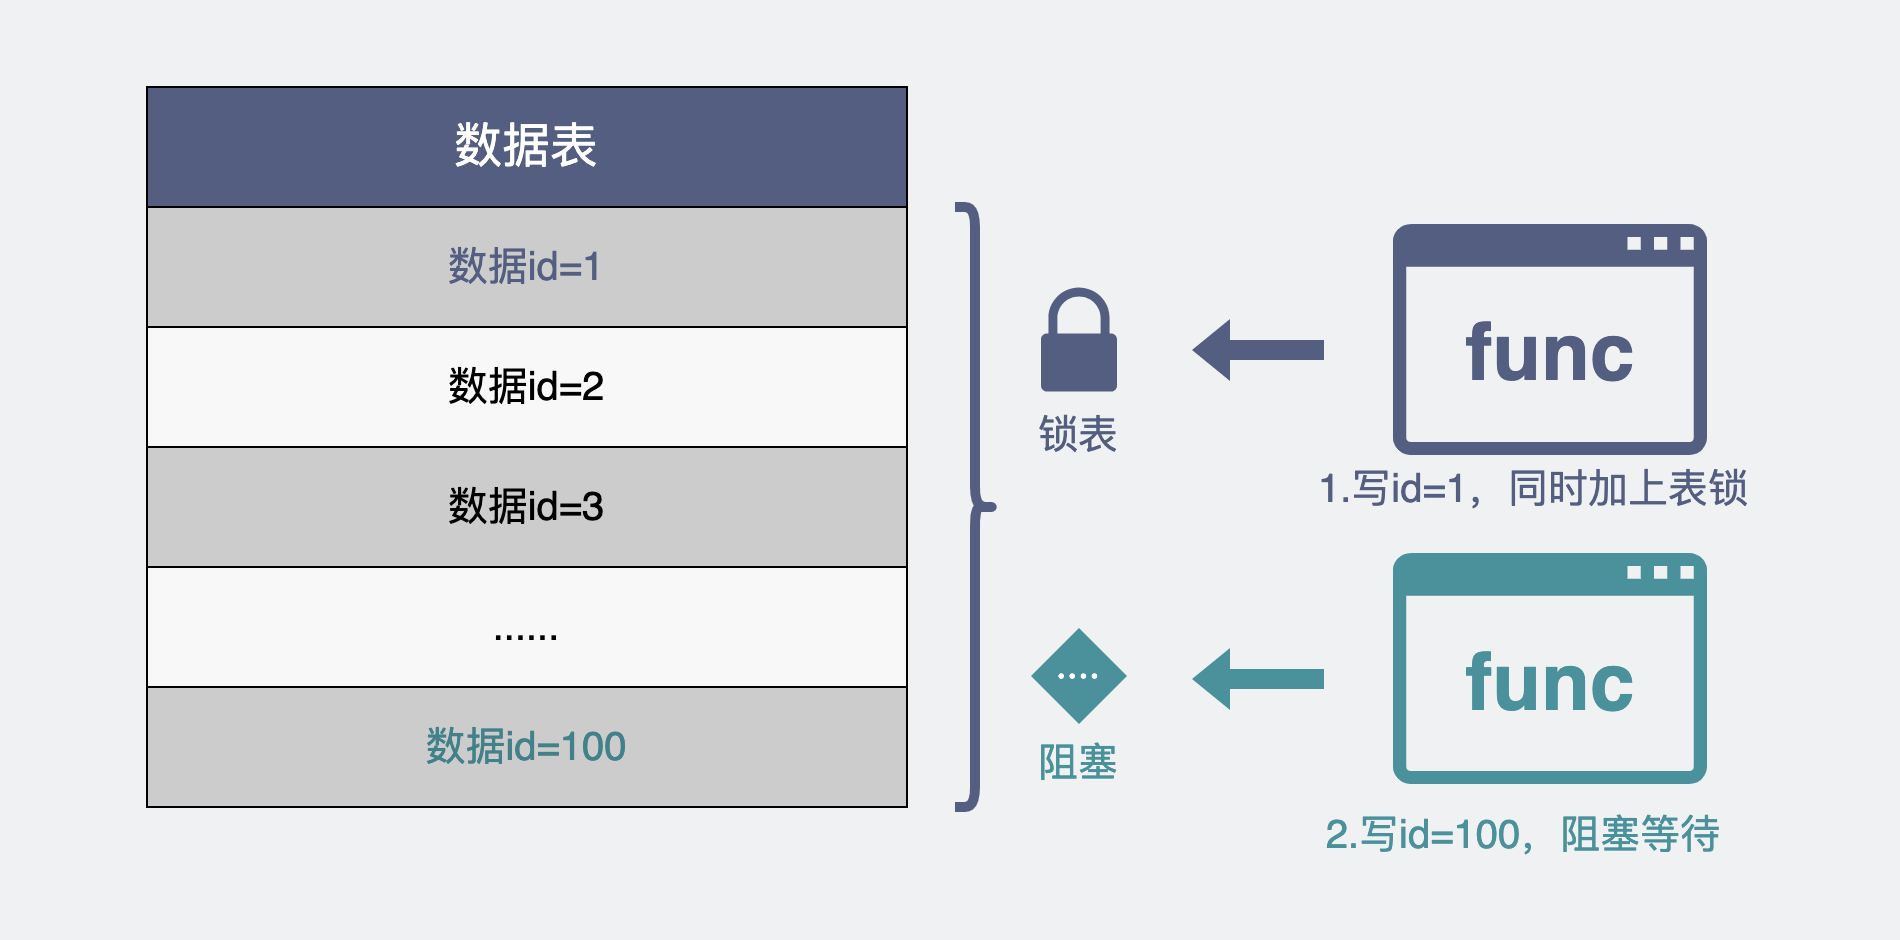

The diagram above was exported from draw.io. Its source (the exported page's mxGraphModel, read from the mxfile embedded in the PNG):
<mxGraphModel dx="1173" dy="1285" grid="0" gridSize="10" guides="1" tooltips="1" connect="1" arrows="1" fold="1" page="1" pageScale="1" pageWidth="950" pageHeight="470" background="#EFF1F3" math="0" shadow="0">
  <root>
    <mxCell id="0" />
    <mxCell id="1" parent="0" />
    <mxCell id="OGBjxk_xHfaE1EplLFuK-23" value="&lt;font color=&quot;#535e80&quot;&gt;数据id=1&lt;/font&gt;" style="rounded=0;whiteSpace=wrap;html=1;fillColor=#CCCCCC;gradientColor=none;fontSize=20;" parent="1" vertex="1">
      <mxGeometry x="73" y="573" width="380" height="60" as="geometry" />
    </mxCell>
    <mxCell id="OGBjxk_xHfaE1EplLFuK-29" value="&lt;font color=&quot;#ffffff&quot; style=&quot;font-size: 24px&quot;&gt;数据表&lt;/font&gt;" style="rounded=0;whiteSpace=wrap;html=1;fillColor=#535E80;gradientColor=none;fontSize=24;" parent="1" vertex="1">
      <mxGeometry x="73" y="513" width="380" height="60" as="geometry" />
    </mxCell>
    <mxCell id="E5Fr-yn8FIVRKY9gDkfl-10" value="&lt;font style=&quot;font-size: 20px&quot;&gt;数据id=2&lt;/font&gt;" style="rounded=0;whiteSpace=wrap;html=1;fillColor=#F8F8F8;gradientColor=none;fontSize=20;" parent="1" vertex="1">
      <mxGeometry x="73" y="633" width="380" height="60" as="geometry" />
    </mxCell>
    <mxCell id="E5Fr-yn8FIVRKY9gDkfl-12" value="数据id=3" style="rounded=0;whiteSpace=wrap;html=1;fillColor=#CCCCCC;gradientColor=none;fontSize=20;" parent="1" vertex="1">
      <mxGeometry x="73" y="693" width="380" height="60" as="geometry" />
    </mxCell>
    <mxCell id="E5Fr-yn8FIVRKY9gDkfl-14" value="&lt;span style=&quot;font-size: 20px&quot;&gt;......&lt;/span&gt;" style="rounded=0;whiteSpace=wrap;html=1;fillColor=#F8F8F8;gradientColor=none;fontSize=20;" parent="1" vertex="1">
      <mxGeometry x="73" y="753" width="380" height="60" as="geometry" />
    </mxCell>
    <mxCell id="E5Fr-yn8FIVRKY9gDkfl-16" value="&lt;font color=&quot;#42818a&quot;&gt;数据id=100&lt;/font&gt;" style="rounded=0;whiteSpace=wrap;html=1;fillColor=#CCCCCC;gradientColor=none;fontSize=20;" parent="1" vertex="1">
      <mxGeometry x="73" y="813" width="380" height="60" as="geometry" />
    </mxCell>
    <mxCell id="4CT5kPOwTRjGlRf_9TSL-5" value="" style="sketch=0;pointerEvents=1;shadow=0;dashed=0;html=1;strokeColor=none;fillColor=#535E80;labelPosition=center;verticalLabelPosition=bottom;verticalAlign=top;outlineConnect=0;align=center;shape=mxgraph.office.concepts.application_generic;fontSize=20;" vertex="1" parent="1">
      <mxGeometry x="696" y="581.5" width="157" height="115.5" as="geometry" />
    </mxCell>
    <mxCell id="4CT5kPOwTRjGlRf_9TSL-8" value="" style="sketch=0;pointerEvents=1;shadow=0;dashed=0;html=1;strokeColor=none;labelPosition=center;verticalLabelPosition=bottom;verticalAlign=top;outlineConnect=0;align=center;shape=mxgraph.office.security.lock_protected;fillColor=#535E80;fontSize=20;" vertex="1" parent="1">
      <mxGeometry x="520" y="613.25" width="38" height="52" as="geometry" />
    </mxCell>
    <mxCell id="4CT5kPOwTRjGlRf_9TSL-9" value="" style="shape=curlyBracket;whiteSpace=wrap;html=1;rounded=1;flipH=1;fontSize=20;fillColor=#535E80;strokeWidth=5;fontColor=#535E80;strokeColor=#535E80;" vertex="1" parent="1">
      <mxGeometry x="477" y="573" width="20" height="300" as="geometry" />
    </mxCell>
    <mxCell id="4CT5kPOwTRjGlRf_9TSL-10" value="" style="shape=flexArrow;endArrow=classic;html=1;rounded=0;fontSize=20;strokeColor=none;fillColor=#535E80;" edge="1" parent="1">
      <mxGeometry width="50" height="50" relative="1" as="geometry">
        <mxPoint x="662" y="644.44" as="sourcePoint" />
        <mxPoint x="595" y="644.44" as="targetPoint" />
      </mxGeometry>
    </mxCell>
    <mxCell id="4CT5kPOwTRjGlRf_9TSL-11" value="&lt;font style=&quot;font-size: 40px&quot; color=&quot;#535e80&quot;&gt;&lt;b&gt;func&lt;/b&gt;&lt;/font&gt;" style="text;html=1;strokeColor=none;fillColor=none;align=center;verticalAlign=middle;whiteSpace=wrap;rounded=0;fontSize=20;" vertex="1" parent="1">
      <mxGeometry x="745" y="630" width="60" height="30" as="geometry" />
    </mxCell>
    <mxCell id="4CT5kPOwTRjGlRf_9TSL-12" value="" style="sketch=0;pointerEvents=1;shadow=0;dashed=0;html=1;strokeColor=none;fillColor=#4A919B;labelPosition=center;verticalLabelPosition=bottom;verticalAlign=top;outlineConnect=0;align=center;shape=mxgraph.office.concepts.application_generic;fontSize=20;" vertex="1" parent="1">
      <mxGeometry x="696" y="746" width="157" height="115.5" as="geometry" />
    </mxCell>
    <mxCell id="4CT5kPOwTRjGlRf_9TSL-13" value="" style="shape=flexArrow;endArrow=classic;html=1;rounded=0;fontSize=20;strokeColor=none;fillColor=#4A919B;" edge="1" parent="1">
      <mxGeometry width="50" height="50" relative="1" as="geometry">
        <mxPoint x="662" y="808.94" as="sourcePoint" />
        <mxPoint x="595" y="808.94" as="targetPoint" />
      </mxGeometry>
    </mxCell>
    <mxCell id="4CT5kPOwTRjGlRf_9TSL-14" value="&lt;font style=&quot;font-size: 40px&quot;&gt;&lt;b&gt;func&lt;/b&gt;&lt;/font&gt;" style="text;html=1;strokeColor=none;fillColor=none;align=center;verticalAlign=middle;whiteSpace=wrap;rounded=0;fontSize=20;fontColor=#4A919B;" vertex="1" parent="1">
      <mxGeometry x="745" y="794.5" width="60" height="30" as="geometry" />
    </mxCell>
    <mxCell id="4CT5kPOwTRjGlRf_9TSL-15" value="&lt;font style=&quot;font-size: 20px&quot;&gt;1.写id=1，同时加上表锁&lt;/font&gt;" style="text;html=1;strokeColor=none;fillColor=none;align=center;verticalAlign=middle;whiteSpace=wrap;rounded=0;fontSize=40;fontColor=#535E80;" vertex="1" parent="1">
      <mxGeometry x="656" y="677" width="221" height="57" as="geometry" />
    </mxCell>
    <mxCell id="4CT5kPOwTRjGlRf_9TSL-16" value="&lt;font style=&quot;font-size: 20px&quot;&gt;2.写id=100，阻塞等待&lt;/font&gt;" style="text;html=1;strokeColor=none;fillColor=none;align=center;verticalAlign=middle;whiteSpace=wrap;rounded=0;fontSize=40;fontColor=#4A919B;" vertex="1" parent="1">
      <mxGeometry x="656" y="859" width="211" height="39" as="geometry" />
    </mxCell>
    <mxCell id="4CT5kPOwTRjGlRf_9TSL-17" value="锁表" style="text;html=1;strokeColor=none;fillColor=none;align=center;verticalAlign=middle;whiteSpace=wrap;rounded=0;fontSize=20;fontColor=#535E80;" vertex="1" parent="1">
      <mxGeometry x="509" y="672" width="60" height="30" as="geometry" />
    </mxCell>
    <mxCell id="4CT5kPOwTRjGlRf_9TSL-18" value="阻塞" style="text;html=1;strokeColor=none;fillColor=none;align=center;verticalAlign=middle;whiteSpace=wrap;rounded=0;fontSize=20;fontColor=#4A919B;" vertex="1" parent="1">
      <mxGeometry x="509" y="836" width="60" height="30" as="geometry" />
    </mxCell>
    <mxCell id="4CT5kPOwTRjGlRf_9TSL-22" value="····" style="rhombus;whiteSpace=wrap;html=1;fontSize=20;fontColor=#FFFFFF;strokeWidth=3;fillColor=#4A919B;strokeColor=none;" vertex="1" parent="1">
      <mxGeometry x="515" y="783.5" width="48" height="48" as="geometry" />
    </mxCell>
  </root>
</mxGraphModel>